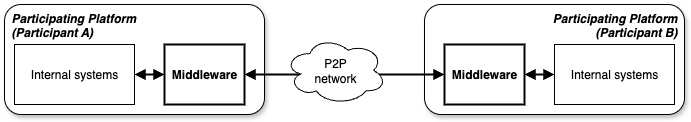

The diagram above was exported from draw.io. Its source (the exported page's mxGraphModel, read from the mxfile embedded in the PNG):
<mxGraphModel dx="1412" dy="965" grid="1" gridSize="10" guides="1" tooltips="1" connect="1" arrows="1" fold="1" page="1" pageScale="1" pageWidth="827" pageHeight="1169" math="0" shadow="0">
  <root>
    <mxCell id="0" />
    <mxCell id="1" parent="0" />
    <mxCell id="jLRy6vLTHcPauEjvoebF-1" value="Participating Platform &lt;br&gt;(Participant A)" style="rounded=1;whiteSpace=wrap;html=1;verticalAlign=top;fontStyle=3;align=left;spacingLeft=5;glass=0;shadow=1;" parent="1" vertex="1">
      <mxGeometry x="20" y="210" width="260" height="110" as="geometry" />
    </mxCell>
    <mxCell id="jLRy6vLTHcPauEjvoebF-2" value="Internal systems" style="rounded=0;whiteSpace=wrap;html=1;" parent="1" vertex="1">
      <mxGeometry x="30" y="250" width="120" height="60" as="geometry" />
    </mxCell>
    <mxCell id="jLRy6vLTHcPauEjvoebF-3" value="&lt;b&gt;Middleware&lt;/b&gt;" style="whiteSpace=wrap;html=1;strokeWidth=2;" parent="1" vertex="1">
      <mxGeometry x="180" y="250" width="80" height="60" as="geometry" />
    </mxCell>
    <mxCell id="jLRy6vLTHcPauEjvoebF-4" value="" style="endArrow=block;startArrow=block;html=1;rounded=0;startFill=1;endFill=1;strokeWidth=2;exitX=1;exitY=0.5;exitDx=0;exitDy=0;entryX=0;entryY=0.5;entryDx=0;entryDy=0;" parent="1" edge="1" target="jLRy6vLTHcPauEjvoebF-3" source="jLRy6vLTHcPauEjvoebF-2">
      <mxGeometry width="50" height="50" relative="1" as="geometry">
        <mxPoint x="165" y="280" as="sourcePoint" />
        <mxPoint x="190" y="280" as="targetPoint" />
      </mxGeometry>
    </mxCell>
    <mxCell id="jLRy6vLTHcPauEjvoebF-6" value="Participating Platform &lt;br&gt;(Participant B)" style="rounded=1;whiteSpace=wrap;html=1;verticalAlign=top;fontStyle=3;align=right;spacingLeft=5;spacingRight=5;glass=0;shadow=1;" parent="1" vertex="1">
      <mxGeometry x="440" y="210" width="260" height="110" as="geometry" />
    </mxCell>
    <mxCell id="jLRy6vLTHcPauEjvoebF-7" value="Internal systems" style="rounded=0;whiteSpace=wrap;html=1;" parent="1" vertex="1">
      <mxGeometry x="570" y="250" width="120" height="60" as="geometry" />
    </mxCell>
    <mxCell id="jLRy6vLTHcPauEjvoebF-8" value="Middleware" style="whiteSpace=wrap;html=1;strokeWidth=2;fontStyle=1" parent="1" vertex="1">
      <mxGeometry x="460" y="250" width="80" height="60" as="geometry" />
    </mxCell>
    <mxCell id="jLRy6vLTHcPauEjvoebF-9" value="" style="endArrow=block;startArrow=block;html=1;rounded=0;startFill=1;endFill=1;strokeWidth=2;entryX=0;entryY=0.5;entryDx=0;entryDy=0;exitX=1;exitY=0.5;exitDx=0;exitDy=0;" parent="1" edge="1" target="jLRy6vLTHcPauEjvoebF-7" source="jLRy6vLTHcPauEjvoebF-8">
      <mxGeometry width="50" height="50" relative="1" as="geometry">
        <mxPoint x="515" y="279.77" as="sourcePoint" />
        <mxPoint x="555" y="279.77" as="targetPoint" />
      </mxGeometry>
    </mxCell>
    <mxCell id="jLRy6vLTHcPauEjvoebF-11" value="" style="endArrow=block;startArrow=block;html=1;rounded=0;startFill=1;endFill=1;strokeWidth=2;entryX=0;entryY=0.5;entryDx=0;entryDy=0;exitX=1;exitY=0.5;exitDx=0;exitDy=0;" parent="1" target="jLRy6vLTHcPauEjvoebF-8" edge="1" source="jLRy6vLTHcPauEjvoebF-3">
      <mxGeometry width="50" height="50" relative="1" as="geometry">
        <mxPoint x="310" y="280" as="sourcePoint" />
        <mxPoint x="350" y="279.77" as="targetPoint" />
      </mxGeometry>
    </mxCell>
    <mxCell id="jLRy6vLTHcPauEjvoebF-18" value="P2P&lt;br&gt;network" style="ellipse;shape=cloud;whiteSpace=wrap;html=1;" parent="1" vertex="1">
      <mxGeometry x="300" y="242" width="102" height="68" as="geometry" />
    </mxCell>
  </root>
</mxGraphModel>